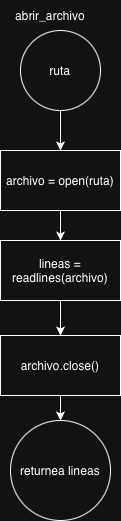

The diagram above was exported from draw.io. Its source (the exported page's mxGraphModel, read from the mxfile embedded in the PNG):
<mxGraphModel dx="2143" dy="1178" grid="1" gridSize="10" guides="1" tooltips="1" connect="1" arrows="1" fold="1" page="0" pageScale="1" pageWidth="827" pageHeight="1169" math="0" shadow="0">
  <root>
    <mxCell id="0" />
    <mxCell id="1" parent="0" />
    <mxCell id="2" edge="1" parent="1" source="3" style="edgeStyle=orthogonalEdgeStyle;rounded=0;orthogonalLoop=1;jettySize=auto;html=1;" target="5" value="">
      <mxGeometry relative="1" as="geometry" />
    </mxCell>
    <mxCell id="3" parent="1" style="ellipse;whiteSpace=wrap;html=1;aspect=fixed;" value="ruta" vertex="1">
      <mxGeometry height="80" width="80" x="1360" y="90" as="geometry" />
    </mxCell>
    <mxCell id="4" edge="1" parent="1" source="5" style="edgeStyle=orthogonalEdgeStyle;rounded=0;orthogonalLoop=1;jettySize=auto;html=1;" target="7" value="">
      <mxGeometry relative="1" as="geometry" />
    </mxCell>
    <mxCell id="5" parent="1" style="rounded=0;whiteSpace=wrap;html=1;" value="archivo = open(ruta)" vertex="1">
      <mxGeometry height="60" width="120" x="1340" y="210" as="geometry" />
    </mxCell>
    <mxCell id="6" edge="1" parent="1" source="7" style="edgeStyle=orthogonalEdgeStyle;rounded=0;orthogonalLoop=1;jettySize=auto;html=1;" target="9" value="">
      <mxGeometry relative="1" as="geometry" />
    </mxCell>
    <mxCell id="7" parent="1" style="rounded=0;whiteSpace=wrap;html=1;" value="lineas = readlines(archivo)" vertex="1">
      <mxGeometry height="60" width="120" x="1340" y="300" as="geometry" />
    </mxCell>
    <mxCell id="8" edge="1" parent="1" source="9" style="edgeStyle=orthogonalEdgeStyle;rounded=0;orthogonalLoop=1;jettySize=auto;html=1;" target="10" value="">
      <mxGeometry relative="1" as="geometry" />
    </mxCell>
    <mxCell id="9" parent="1" style="rounded=0;whiteSpace=wrap;html=1;" value="archivo.close()" vertex="1">
      <mxGeometry height="60" width="120" x="1340" y="395" as="geometry" />
    </mxCell>
    <mxCell id="10" parent="1" style="ellipse;whiteSpace=wrap;html=1;aspect=fixed;" value="returnea lineas" vertex="1">
      <mxGeometry height="100" width="100" x="1350" y="480" as="geometry" />
    </mxCell>
    <mxCell id="11" parent="1" style="text;html=1;whiteSpace=wrap;strokeColor=none;fillColor=none;align=center;verticalAlign=middle;rounded=0;" value="abrir_archivo" vertex="1">
      <mxGeometry height="30" width="60" x="1360" y="60" as="geometry" />
    </mxCell>
  </root>
</mxGraphModel>